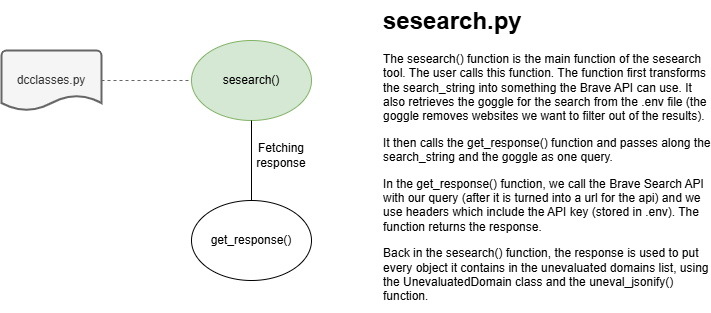

The diagram above was exported from draw.io. Its source (the exported page's mxGraphModel, read from the mxfile embedded in the PNG):
<mxGraphModel dx="2253" dy="889" grid="1" gridSize="10" guides="1" tooltips="1" connect="1" arrows="1" fold="1" page="1" pageScale="1" pageWidth="827" pageHeight="1169" math="0" shadow="0">
  <root>
    <mxCell id="0" />
    <mxCell id="1" parent="0" />
    <mxCell id="uejmmEef59PV8aLEW-o3-1" value="sesearch()" style="ellipse;whiteSpace=wrap;html=1;fillColor=#d5e8d4;strokeColor=#82b366;" parent="1" vertex="1">
      <mxGeometry x="170" y="210" width="120" height="80" as="geometry" />
    </mxCell>
    <mxCell id="uejmmEef59PV8aLEW-o3-2" value="get_response()" style="ellipse;whiteSpace=wrap;html=1;" parent="1" vertex="1">
      <mxGeometry x="170" y="370" width="120" height="80" as="geometry" />
    </mxCell>
    <mxCell id="uejmmEef59PV8aLEW-o3-4" value="" style="endArrow=none;html=1;rounded=0;entryX=0.5;entryY=1;entryDx=0;entryDy=0;exitX=0.5;exitY=0;exitDx=0;exitDy=0;" parent="1" source="uejmmEef59PV8aLEW-o3-2" target="uejmmEef59PV8aLEW-o3-1" edge="1">
      <mxGeometry width="50" height="50" relative="1" as="geometry">
        <mxPoint x="310" y="380" as="sourcePoint" />
        <mxPoint x="360" y="330" as="targetPoint" />
      </mxGeometry>
    </mxCell>
    <mxCell id="uejmmEef59PV8aLEW-o3-5" value="&lt;h1 style=&quot;margin-top: 0px;&quot;&gt;sesearch.py&lt;/h1&gt;&lt;p&gt;The sesearch() function is the main function of the sesearch tool. The user calls this function. The function first transforms the search_string into something the Brave API can use. It also retrieves the goggle for the search from the .env file (the goggle removes websites we want to filter out of the results).&lt;/p&gt;&lt;p&gt;It then calls the get_response() function and passes along the search_string and the goggle as one query.&lt;/p&gt;&lt;p&gt;In the get_response() function, we call the Brave Search API with our query (after it is turned into a url for the api) and we use headers which include the API key (stored in .env). The function returns the response.&lt;/p&gt;&lt;p&gt;Back in the sesearch() function, the response is used to put every object it contains in the unevaluated domains list, using the UnevaluatedDomain class and the uneval_jsonify() function.&lt;/p&gt;" style="text;html=1;whiteSpace=wrap;overflow=hidden;rounded=0;" parent="1" vertex="1">
      <mxGeometry x="360" y="170" width="330" height="310" as="geometry" />
    </mxCell>
    <mxCell id="uejmmEef59PV8aLEW-o3-6" value="Fetching response" style="text;html=1;align=center;verticalAlign=middle;whiteSpace=wrap;rounded=0;" parent="1" vertex="1">
      <mxGeometry x="230" y="310" width="60" height="30" as="geometry" />
    </mxCell>
    <mxCell id="Iq7WbYuyc_yGnytlRG_K-1" value="dcclasses.py" style="strokeWidth=2;html=1;shape=mxgraph.flowchart.document2;whiteSpace=wrap;size=0.25;fillColor=#f5f5f5;fontColor=#333333;strokeColor=#666666;" parent="1" vertex="1">
      <mxGeometry x="-20" y="220" width="100" height="60" as="geometry" />
    </mxCell>
    <mxCell id="Iq7WbYuyc_yGnytlRG_K-2" value="" style="endArrow=none;dashed=1;html=1;rounded=0;entryX=0;entryY=0.5;entryDx=0;entryDy=0;exitX=1;exitY=0.5;exitDx=0;exitDy=0;exitPerimeter=0;fillColor=#f5f5f5;strokeColor=#666666;" parent="1" source="Iq7WbYuyc_yGnytlRG_K-1" target="uejmmEef59PV8aLEW-o3-1" edge="1">
      <mxGeometry width="50" height="50" relative="1" as="geometry">
        <mxPoint x="-40" y="380" as="sourcePoint" />
        <mxPoint x="10" y="330" as="targetPoint" />
      </mxGeometry>
    </mxCell>
  </root>
</mxGraphModel>